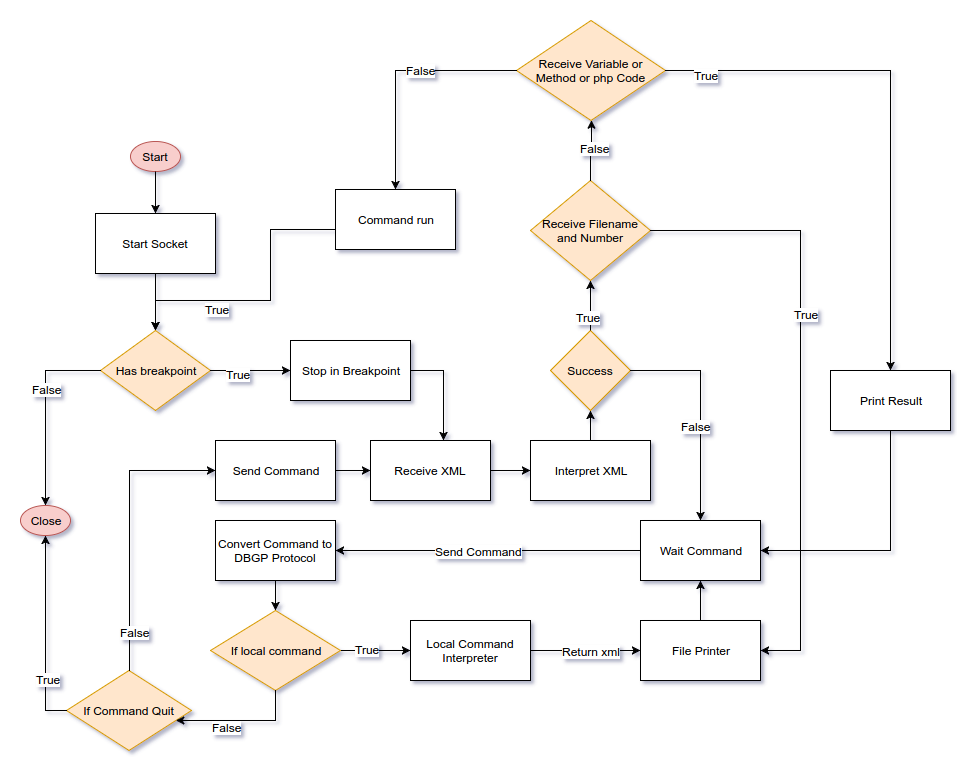

The diagram above was exported from draw.io. Its source (the exported page's mxGraphModel, read from the mxfile embedded in the PNG):
<mxGraphModel dx="1867" dy="1774" grid="1" gridSize="10" guides="1" tooltips="1" connect="1" arrows="1" fold="1" page="1" pageScale="1" pageWidth="826" pageHeight="1169" math="0" shadow="0">
  <root>
    <mxCell id="0" />
    <mxCell id="1" parent="0" />
    <mxCell id="3c90859f42cbc694-1" value="Start Socket" style="whiteSpace=wrap;html=1;" vertex="1" parent="1">
      <mxGeometry x="5" y="-117" width="120" height="60" as="geometry" />
    </mxCell>
    <mxCell id="3c90859f42cbc694-2" value="Stop in Breakpoint" style="whiteSpace=wrap;html=1;" vertex="1" parent="1">
      <mxGeometry x="200" y="10" width="120" height="60" as="geometry" />
    </mxCell>
    <mxCell id="3c90859f42cbc694-3" value="Receive XML" style="whiteSpace=wrap;html=1;" vertex="1" parent="1">
      <mxGeometry x="280" y="110" width="120" height="60" as="geometry" />
    </mxCell>
    <mxCell id="3c90859f42cbc694-4" value="Wait Command" style="whiteSpace=wrap;html=1;" vertex="1" parent="1">
      <mxGeometry x="550" y="190" width="120" height="60" as="geometry" />
    </mxCell>
    <mxCell id="3c90859f42cbc694-6" style="edgeStyle=orthogonalEdgeStyle;rounded=0;html=1;jettySize=auto;orthogonalLoop=1;" edge="1" parent="1" source="3c90859f42cbc694-2" target="3c90859f42cbc694-3">
      <mxGeometry relative="1" as="geometry">
        <Array as="points">
          <mxPoint x="353" y="40" />
        </Array>
      </mxGeometry>
    </mxCell>
    <mxCell id="3c90859f42cbc694-7" value="File Printer" style="whiteSpace=wrap;html=1;" vertex="1" parent="1">
      <mxGeometry x="550" y="290" width="120" height="60" as="geometry" />
    </mxCell>
    <mxCell id="3c90859f42cbc694-8" style="edgeStyle=orthogonalEdgeStyle;rounded=0;html=1;jettySize=auto;orthogonalLoop=1;" edge="1" parent="1" source="3c90859f42cbc694-3" target="3c90859f42cbc694-10">
      <mxGeometry relative="1" as="geometry">
        <Array as="points">
          <mxPoint x="430" y="140" />
          <mxPoint x="430" y="140" />
        </Array>
      </mxGeometry>
    </mxCell>
    <mxCell id="3c90859f42cbc694-9" value="" style="endArrow=classic;html=1;edgeStyle=orthogonalEdgeStyle;" edge="1" parent="1" source="3c90859f42cbc694-7" target="3c90859f42cbc694-4">
      <mxGeometry width="50" height="50" relative="1" as="geometry">
        <mxPoint x="10" y="460" as="sourcePoint" />
        <mxPoint x="60" y="400" as="targetPoint" />
      </mxGeometry>
    </mxCell>
    <mxCell id="3c90859f42cbc694-10" value="Interpret XML" style="whiteSpace=wrap;html=1;" vertex="1" parent="1">
      <mxGeometry x="440" y="110" width="120" height="60" as="geometry" />
    </mxCell>
    <mxCell id="3c90859f42cbc694-12" value="Convert Command to DBGP Protocol" style="whiteSpace=wrap;html=1;" vertex="1" parent="1">
      <mxGeometry x="125" y="190" width="120" height="60" as="geometry" />
    </mxCell>
    <mxCell id="3c90859f42cbc694-13" style="edgeStyle=orthogonalEdgeStyle;rounded=0;html=1;jettySize=auto;orthogonalLoop=1;" edge="1" parent="1" source="3c90859f42cbc694-4" target="3c90859f42cbc694-12">
      <mxGeometry relative="1" as="geometry">
        <Array as="points">
          <mxPoint x="290" y="220" />
          <mxPoint x="290" y="220" />
        </Array>
      </mxGeometry>
    </mxCell>
    <mxCell id="3c90859f42cbc694-26" value="Send Command" style="text;html=1;resizable=0;points=[];align=center;verticalAlign=middle;labelBackgroundColor=#ffffff;" vertex="1" connectable="0" parent="3c90859f42cbc694-13">
      <mxGeometry x="0.2625" y="4" relative="1" as="geometry">
        <mxPoint x="31" y="-4" as="offset" />
      </mxGeometry>
    </mxCell>
    <mxCell id="3c90859f42cbc694-14" value="Send Command" style="whiteSpace=wrap;html=1;" vertex="1" parent="1">
      <mxGeometry x="125" y="110" width="120" height="60" as="geometry" />
    </mxCell>
    <mxCell id="5b54913403aaed83-3" style="edgeStyle=orthogonalEdgeStyle;rounded=0;html=1;jettySize=auto;orthogonalLoop=1;" edge="1" parent="1" source="3c90859f42cbc694-18" target="5b54913403aaed83-2">
      <mxGeometry relative="1" as="geometry" />
    </mxCell>
    <mxCell id="5b54913403aaed83-5" value="True" style="text;html=1;resizable=0;points=[];align=center;verticalAlign=middle;labelBackgroundColor=#ffffff;" vertex="1" connectable="0" parent="5b54913403aaed83-3">
      <mxGeometry x="-0.2571" y="2" relative="1" as="geometry">
        <mxPoint as="offset" />
      </mxGeometry>
    </mxCell>
    <mxCell id="3c90859f42cbc694-18" value="If local command" style="rhombus;whiteSpace=wrap;html=1;fillColor=#ffe6cc;strokeColor=#d79b00;" vertex="1" parent="1">
      <mxGeometry x="120" y="280" width="130" height="80" as="geometry" />
    </mxCell>
    <mxCell id="3c90859f42cbc694-27" value="Start" style="ellipse;whiteSpace=wrap;html=1;fillColor=#f8cecc;strokeColor=#b85450;" vertex="1" parent="1">
      <mxGeometry x="40" y="-189" width="50" height="30" as="geometry" />
    </mxCell>
    <mxCell id="3c90859f42cbc694-30" style="edgeStyle=orthogonalEdgeStyle;rounded=0;html=1;jettySize=auto;orthogonalLoop=1;" edge="1" parent="1" source="3c90859f42cbc694-10" target="3c90859f42cbc694-29">
      <mxGeometry relative="1" as="geometry">
        <Array as="points">
          <mxPoint x="500" y="55" />
        </Array>
      </mxGeometry>
    </mxCell>
    <mxCell id="3c90859f42cbc694-29" value="Success" style="rhombus;whiteSpace=wrap;html=1;fillColor=#ffe6cc;strokeColor=#d79b00;" vertex="1" parent="1">
      <mxGeometry x="460" width="80" height="80" as="geometry" />
    </mxCell>
    <mxCell id="3c90859f42cbc694-46" value="Has breakpoint" style="rhombus;whiteSpace=wrap;html=1;fillColor=#ffe6cc;strokeColor=#d79b00;" vertex="1" parent="1">
      <mxGeometry x="10" width="110" height="80" as="geometry" />
    </mxCell>
    <mxCell id="3c90859f42cbc694-47" style="edgeStyle=orthogonalEdgeStyle;rounded=0;html=1;jettySize=auto;orthogonalLoop=1;" edge="1" parent="1" source="3c90859f42cbc694-46" target="3c90859f42cbc694-2">
      <mxGeometry relative="1" as="geometry">
        <Array as="points">
          <mxPoint x="140" y="40" />
          <mxPoint x="140" y="40" />
        </Array>
      </mxGeometry>
    </mxCell>
    <mxCell id="3c90859f42cbc694-49" value="True" style="text;html=1;resizable=0;points=[];align=center;verticalAlign=middle;labelBackgroundColor=#ffffff;" vertex="1" connectable="0" parent="3c90859f42cbc694-47">
      <mxGeometry x="-0.3143" y="-3" relative="1" as="geometry">
        <mxPoint as="offset" />
      </mxGeometry>
    </mxCell>
    <mxCell id="3c90859f42cbc694-50" value="Close" style="ellipse;whiteSpace=wrap;html=1;fillColor=#f8cecc;strokeColor=#b85450;" vertex="1" parent="1">
      <mxGeometry x="-70" y="175" width="50" height="30" as="geometry" />
    </mxCell>
    <mxCell id="3c90859f42cbc694-51" style="edgeStyle=orthogonalEdgeStyle;rounded=0;html=1;jettySize=auto;orthogonalLoop=1;" edge="1" parent="1" source="3c90859f42cbc694-27" target="3c90859f42cbc694-1">
      <mxGeometry relative="1" as="geometry" />
    </mxCell>
    <mxCell id="3c90859f42cbc694-52" style="edgeStyle=orthogonalEdgeStyle;rounded=0;html=1;jettySize=auto;orthogonalLoop=1;" edge="1" parent="1" source="3c90859f42cbc694-1" target="3c90859f42cbc694-46">
      <mxGeometry relative="1" as="geometry" />
    </mxCell>
    <mxCell id="3c90859f42cbc694-53" style="edgeStyle=orthogonalEdgeStyle;rounded=0;html=1;jettySize=auto;orthogonalLoop=1;" edge="1" parent="1" source="3c90859f42cbc694-46" target="3c90859f42cbc694-50">
      <mxGeometry relative="1" as="geometry" />
    </mxCell>
    <mxCell id="3c90859f42cbc694-54" value="False" style="text;html=1;resizable=0;points=[];align=center;verticalAlign=middle;labelBackgroundColor=#ffffff;" vertex="1" connectable="0" parent="3c90859f42cbc694-53">
      <mxGeometry x="-0.2286" y="1" relative="1" as="geometry">
        <mxPoint as="offset" />
      </mxGeometry>
    </mxCell>
    <mxCell id="3c90859f42cbc694-58" style="edgeStyle=orthogonalEdgeStyle;rounded=0;html=1;jettySize=auto;orthogonalLoop=1;" edge="1" parent="1" source="3c90859f42cbc694-29" target="3c90859f42cbc694-4">
      <mxGeometry relative="1" as="geometry">
        <Array as="points">
          <mxPoint x="610" y="160" />
          <mxPoint x="610" y="160" />
        </Array>
      </mxGeometry>
    </mxCell>
    <mxCell id="3c90859f42cbc694-59" value="False" style="text;html=1;resizable=0;points=[];align=center;verticalAlign=middle;labelBackgroundColor=#ffffff;" vertex="1" connectable="0" parent="3c90859f42cbc694-58">
      <mxGeometry x="0.1333" y="-5" relative="1" as="geometry">
        <mxPoint as="offset" />
      </mxGeometry>
    </mxCell>
    <mxCell id="3c90859f42cbc694-60" value="Receive Filename and Number" style="rhombus;whiteSpace=wrap;html=1;fillColor=#ffe6cc;strokeColor=#d79b00;" vertex="1" parent="1">
      <mxGeometry x="440" y="-150" width="120" height="100" as="geometry" />
    </mxCell>
    <mxCell id="3c90859f42cbc694-61" style="edgeStyle=orthogonalEdgeStyle;rounded=0;html=1;jettySize=auto;orthogonalLoop=1;" edge="1" parent="1" source="3c90859f42cbc694-29" target="3c90859f42cbc694-60">
      <mxGeometry relative="1" as="geometry">
        <Array as="points">
          <mxPoint x="500" y="-60" />
          <mxPoint x="500" y="-60" />
        </Array>
      </mxGeometry>
    </mxCell>
    <mxCell id="3c90859f42cbc694-68" value="True" style="text;html=1;resizable=0;points=[];align=center;verticalAlign=middle;labelBackgroundColor=#ffffff;" vertex="1" connectable="0" parent="3c90859f42cbc694-61">
      <mxGeometry x="-0.44" y="3" relative="1" as="geometry">
        <mxPoint as="offset" />
      </mxGeometry>
    </mxCell>
    <mxCell id="3c90859f42cbc694-63" style="edgeStyle=orthogonalEdgeStyle;rounded=0;html=1;entryX=1;entryY=0.5;jettySize=auto;orthogonalLoop=1;" edge="1" parent="1" source="3c90859f42cbc694-60" target="3c90859f42cbc694-7">
      <mxGeometry relative="1" as="geometry">
        <Array as="points">
          <mxPoint x="710" y="-100" />
          <mxPoint x="710" y="320" />
        </Array>
      </mxGeometry>
    </mxCell>
    <mxCell id="3c90859f42cbc694-66" value="True" style="text;html=1;resizable=0;points=[];align=center;verticalAlign=middle;labelBackgroundColor=#ffffff;" vertex="1" connectable="0" parent="3c90859f42cbc694-63">
      <mxGeometry x="-0.2357" y="5" relative="1" as="geometry">
        <mxPoint as="offset" />
      </mxGeometry>
    </mxCell>
    <mxCell id="3c90859f42cbc694-70" style="edgeStyle=orthogonalEdgeStyle;rounded=0;html=1;jettySize=auto;orthogonalLoop=1;" edge="1" parent="1" source="3c90859f42cbc694-14" target="3c90859f42cbc694-3">
      <mxGeometry relative="1" as="geometry" />
    </mxCell>
    <mxCell id="3c90859f42cbc694-81" value="If Command Quit" style="rhombus;whiteSpace=wrap;html=1;fillColor=#ffe6cc;strokeColor=#d79b00;" vertex="1" parent="1">
      <mxGeometry x="-24" y="340" width="125" height="80" as="geometry" />
    </mxCell>
    <mxCell id="3c90859f42cbc694-82" style="edgeStyle=orthogonalEdgeStyle;rounded=0;html=1;jettySize=auto;orthogonalLoop=1;" edge="1" parent="1" source="3c90859f42cbc694-18" target="3c90859f42cbc694-81">
      <mxGeometry relative="1" as="geometry">
        <Array as="points">
          <mxPoint x="185" y="390" />
        </Array>
      </mxGeometry>
    </mxCell>
    <mxCell id="5b54913403aaed83-6" value="False" style="text;html=1;resizable=0;points=[];align=center;verticalAlign=middle;labelBackgroundColor=#ffffff;" vertex="1" connectable="0" parent="3c90859f42cbc694-82">
      <mxGeometry x="0.2189" y="6" relative="1" as="geometry">
        <mxPoint as="offset" />
      </mxGeometry>
    </mxCell>
    <mxCell id="3c90859f42cbc694-83" style="edgeStyle=orthogonalEdgeStyle;rounded=0;html=1;jettySize=auto;orthogonalLoop=1;" edge="1" parent="1" source="3c90859f42cbc694-81" target="3c90859f42cbc694-50">
      <mxGeometry relative="1" as="geometry">
        <Array as="points">
          <mxPoint x="-45" y="320" />
          <mxPoint x="-45" y="320" />
        </Array>
      </mxGeometry>
    </mxCell>
    <mxCell id="3c90859f42cbc694-86" value="True" style="text;html=1;resizable=0;points=[];align=center;verticalAlign=middle;labelBackgroundColor=#ffffff;" vertex="1" connectable="0" parent="3c90859f42cbc694-83">
      <mxGeometry x="-0.4642" y="-2" relative="1" as="geometry">
        <mxPoint as="offset" />
      </mxGeometry>
    </mxCell>
    <mxCell id="3c90859f42cbc694-84" style="edgeStyle=orthogonalEdgeStyle;rounded=0;html=1;entryX=0;entryY=0.5;jettySize=auto;orthogonalLoop=1;" edge="1" parent="1" source="3c90859f42cbc694-81" target="3c90859f42cbc694-14">
      <mxGeometry relative="1" as="geometry">
        <Array as="points">
          <mxPoint x="39" y="140" />
        </Array>
      </mxGeometry>
    </mxCell>
    <mxCell id="3c90859f42cbc694-85" value="False" style="text;html=1;resizable=0;points=[];align=center;verticalAlign=middle;labelBackgroundColor=#ffffff;" vertex="1" connectable="0" parent="3c90859f42cbc694-84">
      <mxGeometry x="-0.7259" y="-5" relative="1" as="geometry">
        <mxPoint as="offset" />
      </mxGeometry>
    </mxCell>
    <mxCell id="3c90859f42cbc694-87" style="edgeStyle=orthogonalEdgeStyle;rounded=0;html=1;jettySize=auto;orthogonalLoop=1;" edge="1" parent="1" source="5b54913403aaed83-1" target="3c90859f42cbc694-46">
      <mxGeometry relative="1" as="geometry">
        <Array as="points">
          <mxPoint x="180" y="-101" />
          <mxPoint x="180" y="-30" />
          <mxPoint x="65" y="-30" />
        </Array>
        <mxPoint x="200" y="-110" as="sourcePoint" />
      </mxGeometry>
    </mxCell>
    <mxCell id="3c90859f42cbc694-88" value="True" style="text;html=1;resizable=0;points=[];align=center;verticalAlign=middle;labelBackgroundColor=#ffffff;" vertex="1" connectable="0" parent="3c90859f42cbc694-87">
      <mxGeometry x="0.3546" y="8" relative="1" as="geometry">
        <mxPoint as="offset" />
      </mxGeometry>
    </mxCell>
    <mxCell id="3c90859f42cbc694-89" style="edgeStyle=orthogonalEdgeStyle;rounded=0;html=1;jettySize=auto;orthogonalLoop=1;" edge="1" parent="1" source="3c90859f42cbc694-12" target="3c90859f42cbc694-18">
      <mxGeometry relative="1" as="geometry" />
    </mxCell>
    <mxCell id="3c90859f42cbc694-90" value="Receive Variable or Method or php Code" style="rhombus;whiteSpace=wrap;html=1;fillColor=#ffe6cc;strokeColor=#d79b00;" vertex="1" parent="1">
      <mxGeometry x="426" y="-310" width="149" height="100" as="geometry" />
    </mxCell>
    <mxCell id="3c90859f42cbc694-91" style="edgeStyle=orthogonalEdgeStyle;rounded=0;html=1;jettySize=auto;orthogonalLoop=1;" edge="1" parent="1" source="3c90859f42cbc694-60" target="3c90859f42cbc694-90">
      <mxGeometry relative="1" as="geometry" />
    </mxCell>
    <mxCell id="3c90859f42cbc694-92" value="False" style="text;html=1;resizable=0;points=[];align=center;verticalAlign=middle;labelBackgroundColor=#ffffff;" vertex="1" connectable="0" parent="3c90859f42cbc694-91">
      <mxGeometry x="0.122" y="-3" relative="1" as="geometry">
        <mxPoint as="offset" />
      </mxGeometry>
    </mxCell>
    <mxCell id="3c90859f42cbc694-93" value="Print Result" style="whiteSpace=wrap;html=1;" vertex="1" parent="1">
      <mxGeometry x="740" y="40" width="120" height="60" as="geometry" />
    </mxCell>
    <mxCell id="3c90859f42cbc694-96" style="edgeStyle=orthogonalEdgeStyle;rounded=0;html=1;jettySize=auto;orthogonalLoop=1;" edge="1" parent="1" source="3c90859f42cbc694-90" target="3c90859f42cbc694-93">
      <mxGeometry relative="1" as="geometry" />
    </mxCell>
    <mxCell id="3c90859f42cbc694-98" value="True" style="text;html=1;resizable=0;points=[];align=center;verticalAlign=middle;labelBackgroundColor=#ffffff;" vertex="1" connectable="0" parent="3c90859f42cbc694-96">
      <mxGeometry x="-0.8459" y="-4" relative="1" as="geometry">
        <mxPoint as="offset" />
      </mxGeometry>
    </mxCell>
    <mxCell id="3c90859f42cbc694-97" style="edgeStyle=orthogonalEdgeStyle;rounded=0;html=1;entryX=1;entryY=0.5;jettySize=auto;orthogonalLoop=1;" edge="1" parent="1" source="3c90859f42cbc694-93" target="3c90859f42cbc694-4">
      <mxGeometry relative="1" as="geometry">
        <Array as="points">
          <mxPoint x="800" y="220" />
        </Array>
      </mxGeometry>
    </mxCell>
    <mxCell id="3c90859f42cbc694-99" style="edgeStyle=orthogonalEdgeStyle;rounded=0;html=1;jettySize=auto;orthogonalLoop=1;" edge="1" parent="1" source="3c90859f42cbc694-90" target="5b54913403aaed83-1">
      <mxGeometry relative="1" as="geometry">
        <mxPoint x="299.6237111633791" y="-139.587572281318" as="targetPoint" />
        <Array as="points">
          <mxPoint x="305" y="-260" />
        </Array>
      </mxGeometry>
    </mxCell>
    <mxCell id="3c90859f42cbc694-100" value="False" style="text;html=1;resizable=0;points=[];align=center;verticalAlign=middle;labelBackgroundColor=#ffffff;" vertex="1" connectable="0" parent="3c90859f42cbc694-99">
      <mxGeometry x="-0.198" y="-1" relative="1" as="geometry">
        <mxPoint as="offset" />
      </mxGeometry>
    </mxCell>
    <mxCell id="5b54913403aaed83-1" value="Command run" style="whiteSpace=wrap;html=1;" vertex="1" parent="1">
      <mxGeometry x="245" y="-141" width="120" height="60" as="geometry" />
    </mxCell>
    <mxCell id="5b54913403aaed83-4" style="edgeStyle=orthogonalEdgeStyle;rounded=0;html=1;jettySize=auto;orthogonalLoop=1;" edge="1" parent="1" source="5b54913403aaed83-2" target="3c90859f42cbc694-7">
      <mxGeometry relative="1" as="geometry" />
    </mxCell>
    <mxCell id="5b54913403aaed83-7" value="Return xml" style="text;html=1;resizable=0;points=[];align=center;verticalAlign=middle;labelBackgroundColor=#ffffff;" vertex="1" connectable="0" parent="5b54913403aaed83-4">
      <mxGeometry x="0.0909" relative="1" as="geometry">
        <mxPoint as="offset" />
      </mxGeometry>
    </mxCell>
    <mxCell id="5b54913403aaed83-2" value="Local Command Interpreter" style="whiteSpace=wrap;html=1;" vertex="1" parent="1">
      <mxGeometry x="320" y="290" width="120" height="60" as="geometry" />
    </mxCell>
  </root>
</mxGraphModel>